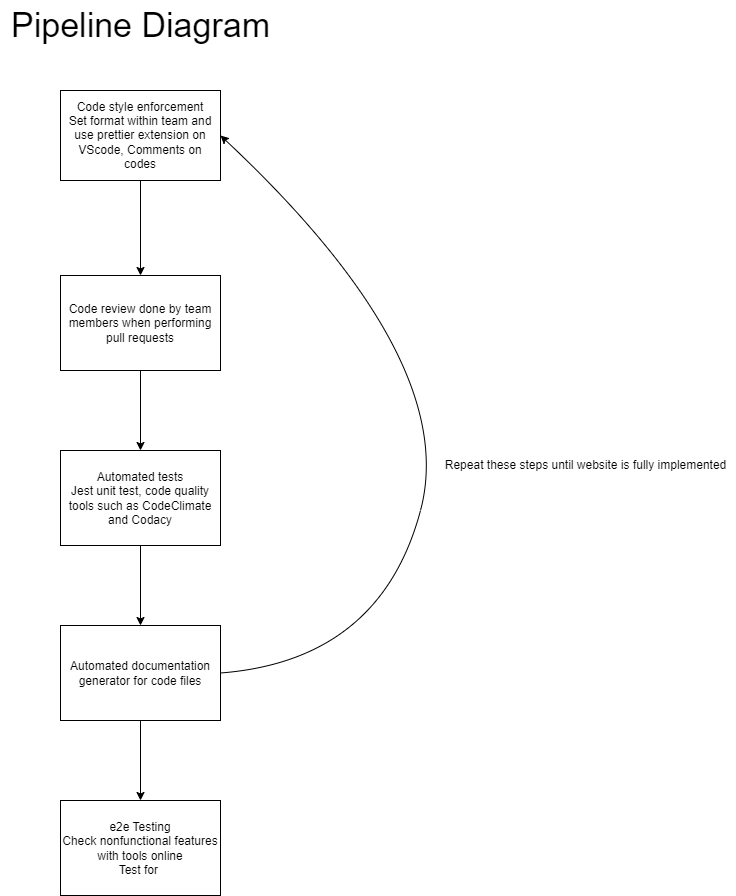

The diagram above was exported from draw.io. Its source (the exported page's mxGraphModel, read from the mxfile embedded in the PNG):
<mxGraphModel dx="1770" dy="1139" grid="1" gridSize="10" guides="1" tooltips="1" connect="1" arrows="1" fold="1" page="1" pageScale="1" pageWidth="1200" pageHeight="1920" math="0" shadow="0">
  <root>
    <mxCell id="0" />
    <mxCell id="1" parent="0" />
    <mxCell id="4" value="" style="edgeStyle=none;html=1;" edge="1" parent="1" source="2" target="3">
      <mxGeometry relative="1" as="geometry" />
    </mxCell>
    <mxCell id="2" value="Code style enforcement&lt;br&gt;Set format within team and use prettier extension on VScode, Comments on codes" style="rounded=0;whiteSpace=wrap;html=1;" vertex="1" parent="1">
      <mxGeometry x="490" y="140" width="160" height="90" as="geometry" />
    </mxCell>
    <mxCell id="6" value="" style="edgeStyle=none;html=1;" edge="1" parent="1" source="3" target="5">
      <mxGeometry relative="1" as="geometry" />
    </mxCell>
    <mxCell id="3" value="Code review done by team members when performing pull requests" style="whiteSpace=wrap;html=1;rounded=0;" vertex="1" parent="1">
      <mxGeometry x="490" y="325" width="160" height="95" as="geometry" />
    </mxCell>
    <mxCell id="10" value="" style="edgeStyle=none;html=1;" edge="1" parent="1" source="5" target="9">
      <mxGeometry relative="1" as="geometry" />
    </mxCell>
    <mxCell id="5" value="Automated tests&lt;br&gt;Jest unit test, code quality tools such as CodeClimate and Codacy" style="whiteSpace=wrap;html=1;rounded=0;" vertex="1" parent="1">
      <mxGeometry x="490" y="500" width="160" height="95" as="geometry" />
    </mxCell>
    <mxCell id="15" value="" style="edgeStyle=none;html=1;" edge="1" parent="1" source="9" target="14">
      <mxGeometry relative="1" as="geometry" />
    </mxCell>
    <mxCell id="9" value="Automated documentation generator for code files" style="whiteSpace=wrap;html=1;rounded=0;" vertex="1" parent="1">
      <mxGeometry x="490" y="675" width="160" height="95" as="geometry" />
    </mxCell>
    <mxCell id="12" value="" style="curved=1;endArrow=classic;html=1;exitX=1;exitY=0.5;exitDx=0;exitDy=0;entryX=1;entryY=0.5;entryDx=0;entryDy=0;" edge="1" parent="1" source="9" target="2">
      <mxGeometry width="50" height="50" relative="1" as="geometry">
        <mxPoint x="760" y="710" as="sourcePoint" />
        <mxPoint x="810" y="660" as="targetPoint" />
        <Array as="points">
          <mxPoint x="810" y="710" />
          <mxPoint x="890" y="410" />
        </Array>
      </mxGeometry>
    </mxCell>
    <mxCell id="13" value="Repeat these steps until website is fully implemented" style="text;html=1;align=center;verticalAlign=middle;resizable=0;points=[];autosize=1;strokeColor=none;fillColor=none;" vertex="1" parent="1">
      <mxGeometry x="865" y="500" width="300" height="30" as="geometry" />
    </mxCell>
    <mxCell id="14" value="e2e Testing&lt;br&gt;Check nonfunctional features with tools online&lt;br&gt;Test for&amp;nbsp;" style="whiteSpace=wrap;html=1;rounded=0;" vertex="1" parent="1">
      <mxGeometry x="490" y="850" width="160" height="95" as="geometry" />
    </mxCell>
    <mxCell id="16" value="&lt;font style=&quot;font-size: 34px;&quot;&gt;Pipeline Diagram&lt;/font&gt;" style="text;html=1;align=center;verticalAlign=middle;resizable=0;points=[];autosize=1;strokeColor=none;fillColor=none;" vertex="1" parent="1">
      <mxGeometry x="430" y="50" width="280" height="50" as="geometry" />
    </mxCell>
  </root>
</mxGraphModel>